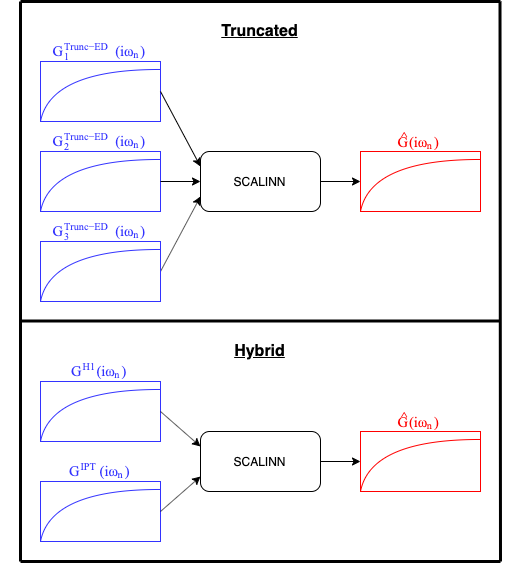

The diagram above was exported from draw.io. Its source (the exported page's mxGraphModel, read from the mxfile embedded in the PNG):
<mxGraphModel dx="946" dy="725" grid="1" gridSize="10" guides="1" tooltips="1" connect="1" arrows="1" fold="1" page="1" pageScale="1" pageWidth="1169" pageHeight="1654" math="1" shadow="0">
  <root>
    <mxCell id="0" />
    <mxCell id="1" parent="0" />
    <mxCell id="t6ZZOaypPLjnFOVqWoY--3" value="$$$$" style="text;html=1;strokeColor=none;fillColor=none;align=center;verticalAlign=middle;whiteSpace=wrap;rounded=0;" vertex="1" parent="1">
      <mxGeometry x="480" y="200" width="40" height="20" as="geometry" />
    </mxCell>
    <mxCell id="t6ZZOaypPLjnFOVqWoY--5" value="" style="group;fontStyle=1;strokeColor=none;" vertex="1" connectable="0" parent="1">
      <mxGeometry x="40" y="420" width="120" height="80" as="geometry" />
    </mxCell>
    <mxCell id="t6ZZOaypPLjnFOVqWoY--1" value="" style="rounded=0;whiteSpace=wrap;html=1;strokeColor=#3333FF;" vertex="1" parent="t6ZZOaypPLjnFOVqWoY--5">
      <mxGeometry y="20" width="120" height="60" as="geometry" />
    </mxCell>
    <mxCell id="t6ZZOaypPLjnFOVqWoY--2" value="" style="curved=1;endArrow=none;html=1;endFill=0;entryX=0.992;entryY=0.133;entryDx=0;entryDy=0;entryPerimeter=0;exitX=0;exitY=1;exitDx=0;exitDy=0;strokeColor=#3333FF;" edge="1" parent="t6ZZOaypPLjnFOVqWoY--5" source="t6ZZOaypPLjnFOVqWoY--1" target="t6ZZOaypPLjnFOVqWoY--1">
      <mxGeometry width="50" height="50" relative="1" as="geometry">
        <mxPoint y="150" as="sourcePoint" />
        <mxPoint x="50" y="100" as="targetPoint" />
        <Array as="points">
          <mxPoint x="10" y="28" />
        </Array>
      </mxGeometry>
    </mxCell>
    <mxCell id="t6ZZOaypPLjnFOVqWoY--4" value="&lt;font color=&quot;#3333ff&quot;&gt;$$G^{\mathrm{H1}}(i\omega_n)$$&lt;/font&gt;" style="text;html=1;strokeColor=none;fillColor=none;align=center;verticalAlign=middle;whiteSpace=wrap;rounded=0;" vertex="1" parent="t6ZZOaypPLjnFOVqWoY--5">
      <mxGeometry x="40" width="40" height="20" as="geometry" />
    </mxCell>
    <mxCell id="t6ZZOaypPLjnFOVqWoY--6" value="" style="group" vertex="1" connectable="0" parent="1">
      <mxGeometry x="40" y="520" width="120" height="80" as="geometry" />
    </mxCell>
    <mxCell id="t6ZZOaypPLjnFOVqWoY--7" value="" style="rounded=0;whiteSpace=wrap;html=1;strokeColor=#3333FF;" vertex="1" parent="t6ZZOaypPLjnFOVqWoY--6">
      <mxGeometry y="20" width="120" height="60" as="geometry" />
    </mxCell>
    <mxCell id="t6ZZOaypPLjnFOVqWoY--8" value="" style="curved=1;endArrow=none;html=1;endFill=0;entryX=0.992;entryY=0.133;entryDx=0;entryDy=0;entryPerimeter=0;exitX=0;exitY=1;exitDx=0;exitDy=0;strokeColor=#3333FF;" edge="1" parent="t6ZZOaypPLjnFOVqWoY--6" source="t6ZZOaypPLjnFOVqWoY--7" target="t6ZZOaypPLjnFOVqWoY--7">
      <mxGeometry width="50" height="50" relative="1" as="geometry">
        <mxPoint y="150" as="sourcePoint" />
        <mxPoint x="50" y="100" as="targetPoint" />
        <Array as="points">
          <mxPoint x="10" y="28" />
        </Array>
      </mxGeometry>
    </mxCell>
    <mxCell id="t6ZZOaypPLjnFOVqWoY--9" value="&lt;font color=&quot;#3333ff&quot;&gt;$$G^{\mathrm{IPT}}(i\omega_n)$$&lt;/font&gt;" style="text;html=1;strokeColor=none;fillColor=none;align=center;verticalAlign=middle;whiteSpace=wrap;rounded=0;" vertex="1" parent="t6ZZOaypPLjnFOVqWoY--6">
      <mxGeometry x="40" width="40" height="20" as="geometry" />
    </mxCell>
    <mxCell id="t6ZZOaypPLjnFOVqWoY--14" value="" style="endArrow=classic;html=1;exitX=1;exitY=0.5;exitDx=0;exitDy=0;entryX=0;entryY=0.25;entryDx=0;entryDy=0;" edge="1" parent="1" source="t6ZZOaypPLjnFOVqWoY--1" target="t6ZZOaypPLjnFOVqWoY--15">
      <mxGeometry width="50" height="50" relative="1" as="geometry">
        <mxPoint y="670" as="sourcePoint" />
        <mxPoint x="170" y="510" as="targetPoint" />
      </mxGeometry>
    </mxCell>
    <mxCell id="t6ZZOaypPLjnFOVqWoY--15" value="SCALINN" style="rounded=1;whiteSpace=wrap;html=1;" vertex="1" parent="1">
      <mxGeometry x="200" y="490" width="120" height="60" as="geometry" />
    </mxCell>
    <mxCell id="t6ZZOaypPLjnFOVqWoY--16" value="" style="endArrow=classic;html=1;exitX=1;exitY=0.5;exitDx=0;exitDy=0;entryX=0;entryY=0.75;entryDx=0;entryDy=0;" edge="1" parent="1" source="t6ZZOaypPLjnFOVqWoY--7" target="t6ZZOaypPLjnFOVqWoY--15">
      <mxGeometry width="50" height="50" relative="1" as="geometry">
        <mxPoint y="670" as="sourcePoint" />
        <mxPoint x="50" y="620" as="targetPoint" />
      </mxGeometry>
    </mxCell>
    <mxCell id="t6ZZOaypPLjnFOVqWoY--17" value="" style="group" vertex="1" connectable="0" parent="1">
      <mxGeometry x="360" y="470" width="120" height="80" as="geometry" />
    </mxCell>
    <mxCell id="t6ZZOaypPLjnFOVqWoY--18" value="" style="rounded=0;whiteSpace=wrap;html=1;strokeColor=#FF0000;" vertex="1" parent="t6ZZOaypPLjnFOVqWoY--17">
      <mxGeometry y="20" width="120" height="60" as="geometry" />
    </mxCell>
    <mxCell id="t6ZZOaypPLjnFOVqWoY--19" value="" style="curved=1;endArrow=none;html=1;endFill=0;entryX=0.992;entryY=0.133;entryDx=0;entryDy=0;entryPerimeter=0;exitX=0;exitY=1;exitDx=0;exitDy=0;strokeColor=#FF0000;" edge="1" parent="t6ZZOaypPLjnFOVqWoY--17" source="t6ZZOaypPLjnFOVqWoY--18" target="t6ZZOaypPLjnFOVqWoY--18">
      <mxGeometry width="50" height="50" relative="1" as="geometry">
        <mxPoint y="150" as="sourcePoint" />
        <mxPoint x="50" y="100" as="targetPoint" />
        <Array as="points">
          <mxPoint x="10" y="28" />
        </Array>
      </mxGeometry>
    </mxCell>
    <mxCell id="t6ZZOaypPLjnFOVqWoY--20" value="&lt;font color=&quot;#ff0000&quot;&gt;$$\hat G(i\omega_n)$$&lt;/font&gt;" style="text;html=1;strokeColor=none;fillColor=none;align=center;verticalAlign=middle;whiteSpace=wrap;rounded=0;" vertex="1" parent="t6ZZOaypPLjnFOVqWoY--17">
      <mxGeometry x="40" width="40" height="20" as="geometry" />
    </mxCell>
    <mxCell id="t6ZZOaypPLjnFOVqWoY--21" value="" style="endArrow=classic;html=1;exitX=1;exitY=0.5;exitDx=0;exitDy=0;entryX=0;entryY=0.5;entryDx=0;entryDy=0;" edge="1" parent="1" source="t6ZZOaypPLjnFOVqWoY--15" target="t6ZZOaypPLjnFOVqWoY--18">
      <mxGeometry width="50" height="50" relative="1" as="geometry">
        <mxPoint y="670" as="sourcePoint" />
        <mxPoint x="50" y="620" as="targetPoint" />
      </mxGeometry>
    </mxCell>
    <mxCell id="t6ZZOaypPLjnFOVqWoY--22" value="&lt;font style=&quot;font-size: 16px&quot;&gt;&lt;u&gt;&lt;b&gt;Hybrid&lt;/b&gt;&lt;/u&gt;&lt;/font&gt;" style="text;html=1;strokeColor=none;fillColor=none;align=center;verticalAlign=middle;whiteSpace=wrap;rounded=0;" vertex="1" parent="1">
      <mxGeometry x="200" y="400" width="120" height="20" as="geometry" />
    </mxCell>
    <mxCell id="t6ZZOaypPLjnFOVqWoY--23" value="$$$$" style="text;html=1;strokeColor=none;fillColor=none;align=center;verticalAlign=middle;whiteSpace=wrap;rounded=0;" vertex="1" parent="1">
      <mxGeometry y="200" width="40" height="20" as="geometry" />
    </mxCell>
    <mxCell id="t6ZZOaypPLjnFOVqWoY--24" value="" style="group;fontStyle=1" vertex="1" connectable="0" parent="1">
      <mxGeometry x="40" y="100" width="120" height="80" as="geometry" />
    </mxCell>
    <mxCell id="t6ZZOaypPLjnFOVqWoY--25" value="" style="rounded=0;whiteSpace=wrap;html=1;strokeColor=#3333FF;" vertex="1" parent="t6ZZOaypPLjnFOVqWoY--24">
      <mxGeometry y="20" width="120" height="60" as="geometry" />
    </mxCell>
    <mxCell id="t6ZZOaypPLjnFOVqWoY--26" value="" style="curved=1;endArrow=none;html=1;endFill=0;entryX=0.992;entryY=0.133;entryDx=0;entryDy=0;entryPerimeter=0;exitX=0;exitY=1;exitDx=0;exitDy=0;strokeColor=#3333FF;" edge="1" parent="t6ZZOaypPLjnFOVqWoY--24" source="t6ZZOaypPLjnFOVqWoY--25" target="t6ZZOaypPLjnFOVqWoY--25">
      <mxGeometry width="50" height="50" relative="1" as="geometry">
        <mxPoint y="150" as="sourcePoint" />
        <mxPoint x="50" y="100" as="targetPoint" />
        <Array as="points">
          <mxPoint x="10" y="28" />
        </Array>
      </mxGeometry>
    </mxCell>
    <mxCell id="t6ZZOaypPLjnFOVqWoY--27" value="&lt;font color=&quot;#3333ff&quot;&gt;$$G_1^{\mathrm{Trunc-ED}}(i\omega_n)$$&lt;/font&gt;" style="text;html=1;strokeColor=none;fillColor=none;align=center;verticalAlign=middle;whiteSpace=wrap;rounded=0;" vertex="1" parent="t6ZZOaypPLjnFOVqWoY--24">
      <mxGeometry x="40" width="40" height="20" as="geometry" />
    </mxCell>
    <mxCell id="t6ZZOaypPLjnFOVqWoY--28" value="" style="group" vertex="1" connectable="0" parent="1">
      <mxGeometry x="40" y="250" width="120" height="80" as="geometry" />
    </mxCell>
    <mxCell id="t6ZZOaypPLjnFOVqWoY--41" value="" style="group" vertex="1" connectable="0" parent="t6ZZOaypPLjnFOVqWoY--28">
      <mxGeometry y="-60" width="120" height="80" as="geometry" />
    </mxCell>
    <mxCell id="t6ZZOaypPLjnFOVqWoY--42" value="" style="rounded=0;whiteSpace=wrap;html=1;strokeColor=#3333FF;" vertex="1" parent="t6ZZOaypPLjnFOVqWoY--41">
      <mxGeometry y="20" width="120" height="60" as="geometry" />
    </mxCell>
    <mxCell id="t6ZZOaypPLjnFOVqWoY--43" value="" style="curved=1;endArrow=none;html=1;endFill=0;entryX=0.992;entryY=0.133;entryDx=0;entryDy=0;entryPerimeter=0;exitX=0;exitY=1;exitDx=0;exitDy=0;strokeColor=#3333FF;" edge="1" parent="t6ZZOaypPLjnFOVqWoY--41" source="t6ZZOaypPLjnFOVqWoY--42" target="t6ZZOaypPLjnFOVqWoY--42">
      <mxGeometry width="50" height="50" relative="1" as="geometry">
        <mxPoint y="150" as="sourcePoint" />
        <mxPoint x="50" y="100" as="targetPoint" />
        <Array as="points">
          <mxPoint x="10" y="28" />
        </Array>
      </mxGeometry>
    </mxCell>
    <mxCell id="t6ZZOaypPLjnFOVqWoY--49" value="&lt;font color=&quot;#3333ff&quot;&gt;$$G_2^{\mathrm{Trunc-ED}}(i\omega_n)$$&lt;/font&gt;" style="text;html=1;strokeColor=none;fillColor=none;align=center;verticalAlign=middle;whiteSpace=wrap;rounded=0;" vertex="1" parent="t6ZZOaypPLjnFOVqWoY--41">
      <mxGeometry x="40" width="40" height="20" as="geometry" />
    </mxCell>
    <mxCell id="t6ZZOaypPLjnFOVqWoY--32" value="" style="endArrow=classic;html=1;exitX=1;exitY=0.5;exitDx=0;exitDy=0;entryX=0;entryY=0.25;entryDx=0;entryDy=0;" edge="1" parent="1" source="t6ZZOaypPLjnFOVqWoY--25" target="t6ZZOaypPLjnFOVqWoY--33">
      <mxGeometry width="50" height="50" relative="1" as="geometry">
        <mxPoint y="350" as="sourcePoint" />
        <mxPoint x="170" y="190" as="targetPoint" />
      </mxGeometry>
    </mxCell>
    <mxCell id="t6ZZOaypPLjnFOVqWoY--33" value="SCALINN" style="rounded=1;whiteSpace=wrap;html=1;" vertex="1" parent="1">
      <mxGeometry x="200" y="210" width="120" height="60" as="geometry" />
    </mxCell>
    <mxCell id="t6ZZOaypPLjnFOVqWoY--34" value="" style="endArrow=classic;html=1;exitX=1;exitY=0.5;exitDx=0;exitDy=0;entryX=0;entryY=0.75;entryDx=0;entryDy=0;" edge="1" parent="1" source="t6ZZOaypPLjnFOVqWoY--46" target="t6ZZOaypPLjnFOVqWoY--33">
      <mxGeometry width="50" height="50" relative="1" as="geometry">
        <mxPoint x="160" y="290" as="sourcePoint" />
        <mxPoint x="50" y="300" as="targetPoint" />
      </mxGeometry>
    </mxCell>
    <mxCell id="t6ZZOaypPLjnFOVqWoY--35" value="" style="group" vertex="1" connectable="0" parent="1">
      <mxGeometry x="360" y="190" width="120" height="80" as="geometry" />
    </mxCell>
    <mxCell id="t6ZZOaypPLjnFOVqWoY--36" value="" style="rounded=0;whiteSpace=wrap;html=1;strokeColor=#FF0000;" vertex="1" parent="t6ZZOaypPLjnFOVqWoY--35">
      <mxGeometry y="20" width="120" height="60" as="geometry" />
    </mxCell>
    <mxCell id="t6ZZOaypPLjnFOVqWoY--37" value="" style="curved=1;endArrow=none;html=1;endFill=0;entryX=0.992;entryY=0.133;entryDx=0;entryDy=0;entryPerimeter=0;exitX=0;exitY=1;exitDx=0;exitDy=0;strokeColor=#FF0000;" edge="1" parent="t6ZZOaypPLjnFOVqWoY--35" source="t6ZZOaypPLjnFOVqWoY--36" target="t6ZZOaypPLjnFOVqWoY--36">
      <mxGeometry width="50" height="50" relative="1" as="geometry">
        <mxPoint y="150" as="sourcePoint" />
        <mxPoint x="50" y="100" as="targetPoint" />
        <Array as="points">
          <mxPoint x="10" y="28" />
        </Array>
      </mxGeometry>
    </mxCell>
    <mxCell id="t6ZZOaypPLjnFOVqWoY--38" value="&lt;font color=&quot;#ff0000&quot;&gt;$$\hat G(i\omega_n)$$&lt;/font&gt;" style="text;html=1;strokeColor=none;fillColor=none;align=center;verticalAlign=middle;whiteSpace=wrap;rounded=0;" vertex="1" parent="t6ZZOaypPLjnFOVqWoY--35">
      <mxGeometry x="40" width="40" height="20" as="geometry" />
    </mxCell>
    <mxCell id="t6ZZOaypPLjnFOVqWoY--39" value="" style="endArrow=classic;html=1;exitX=1;exitY=0.5;exitDx=0;exitDy=0;entryX=0;entryY=0.5;entryDx=0;entryDy=0;" edge="1" parent="1" source="t6ZZOaypPLjnFOVqWoY--33" target="t6ZZOaypPLjnFOVqWoY--36">
      <mxGeometry width="50" height="50" relative="1" as="geometry">
        <mxPoint y="350" as="sourcePoint" />
        <mxPoint x="50" y="300" as="targetPoint" />
      </mxGeometry>
    </mxCell>
    <mxCell id="t6ZZOaypPLjnFOVqWoY--40" value="&lt;font style=&quot;font-size: 16px&quot;&gt;&lt;u&gt;&lt;b&gt;Truncated&lt;/b&gt;&lt;/u&gt;&lt;/font&gt;" style="text;html=1;strokeColor=none;fillColor=none;align=center;verticalAlign=middle;whiteSpace=wrap;rounded=0;" vertex="1" parent="1">
      <mxGeometry x="200" y="80" width="120" height="20" as="geometry" />
    </mxCell>
    <mxCell id="t6ZZOaypPLjnFOVqWoY--44" value="" style="group" vertex="1" connectable="0" parent="1">
      <mxGeometry x="40" y="340" width="120" height="80" as="geometry" />
    </mxCell>
    <mxCell id="t6ZZOaypPLjnFOVqWoY--45" value="" style="group" vertex="1" connectable="0" parent="t6ZZOaypPLjnFOVqWoY--44">
      <mxGeometry y="-60" width="120" height="80" as="geometry" />
    </mxCell>
    <mxCell id="t6ZZOaypPLjnFOVqWoY--46" value="" style="rounded=0;whiteSpace=wrap;html=1;strokeColor=#3333FF;" vertex="1" parent="t6ZZOaypPLjnFOVqWoY--45">
      <mxGeometry y="20" width="120" height="60" as="geometry" />
    </mxCell>
    <mxCell id="t6ZZOaypPLjnFOVqWoY--47" value="" style="curved=1;endArrow=none;html=1;endFill=0;entryX=0.992;entryY=0.133;entryDx=0;entryDy=0;entryPerimeter=0;exitX=0;exitY=1;exitDx=0;exitDy=0;strokeColor=#3333FF;" edge="1" parent="t6ZZOaypPLjnFOVqWoY--45" source="t6ZZOaypPLjnFOVqWoY--46" target="t6ZZOaypPLjnFOVqWoY--46">
      <mxGeometry width="50" height="50" relative="1" as="geometry">
        <mxPoint y="150" as="sourcePoint" />
        <mxPoint x="50" y="100" as="targetPoint" />
        <Array as="points">
          <mxPoint x="10" y="28" />
        </Array>
      </mxGeometry>
    </mxCell>
    <mxCell id="t6ZZOaypPLjnFOVqWoY--50" value="&lt;font color=&quot;#3333ff&quot;&gt;$$G_3^{\mathrm{Trunc-ED}}(i\omega_n)$$&lt;/font&gt;" style="text;html=1;strokeColor=none;fillColor=none;align=center;verticalAlign=middle;whiteSpace=wrap;rounded=0;" vertex="1" parent="t6ZZOaypPLjnFOVqWoY--45">
      <mxGeometry x="40" width="40" height="20" as="geometry" />
    </mxCell>
    <mxCell id="t6ZZOaypPLjnFOVqWoY--48" value="" style="endArrow=classic;html=1;exitX=1;exitY=0.5;exitDx=0;exitDy=0;entryX=0;entryY=0.5;entryDx=0;entryDy=0;" edge="1" parent="1" source="t6ZZOaypPLjnFOVqWoY--42" target="t6ZZOaypPLjnFOVqWoY--33">
      <mxGeometry width="50" height="50" relative="1" as="geometry">
        <mxPoint x="10" y="450" as="sourcePoint" />
        <mxPoint x="60" y="400" as="targetPoint" />
      </mxGeometry>
    </mxCell>
    <mxCell id="t6ZZOaypPLjnFOVqWoY--51" value="" style="endArrow=none;html=1;strokeWidth=3;" edge="1" parent="1">
      <mxGeometry width="50" height="50" relative="1" as="geometry">
        <mxPoint x="20" y="379.5" as="sourcePoint" />
        <mxPoint x="500" y="379.5" as="targetPoint" />
      </mxGeometry>
    </mxCell>
    <mxCell id="t6ZZOaypPLjnFOVqWoY--52" value="" style="endArrow=none;html=1;strokeWidth=3;" edge="1" parent="1">
      <mxGeometry width="50" height="50" relative="1" as="geometry">
        <mxPoint x="20" y="620" as="sourcePoint" />
        <mxPoint x="20" y="60" as="targetPoint" />
      </mxGeometry>
    </mxCell>
    <mxCell id="t6ZZOaypPLjnFOVqWoY--53" value="" style="endArrow=none;html=1;strokeWidth=3;" edge="1" parent="1">
      <mxGeometry width="50" height="50" relative="1" as="geometry">
        <mxPoint x="500" y="620" as="sourcePoint" />
        <mxPoint x="499.5" y="60" as="targetPoint" />
      </mxGeometry>
    </mxCell>
    <mxCell id="t6ZZOaypPLjnFOVqWoY--54" value="" style="endArrow=none;html=1;strokeWidth=3;" edge="1" parent="1">
      <mxGeometry width="50" height="50" relative="1" as="geometry">
        <mxPoint x="20" y="620" as="sourcePoint" />
        <mxPoint x="500" y="620" as="targetPoint" />
      </mxGeometry>
    </mxCell>
    <mxCell id="t6ZZOaypPLjnFOVqWoY--55" value="" style="endArrow=none;html=1;strokeWidth=3;" edge="1" parent="1">
      <mxGeometry width="50" height="50" relative="1" as="geometry">
        <mxPoint x="20" y="60" as="sourcePoint" />
        <mxPoint x="500" y="60" as="targetPoint" />
      </mxGeometry>
    </mxCell>
  </root>
</mxGraphModel>